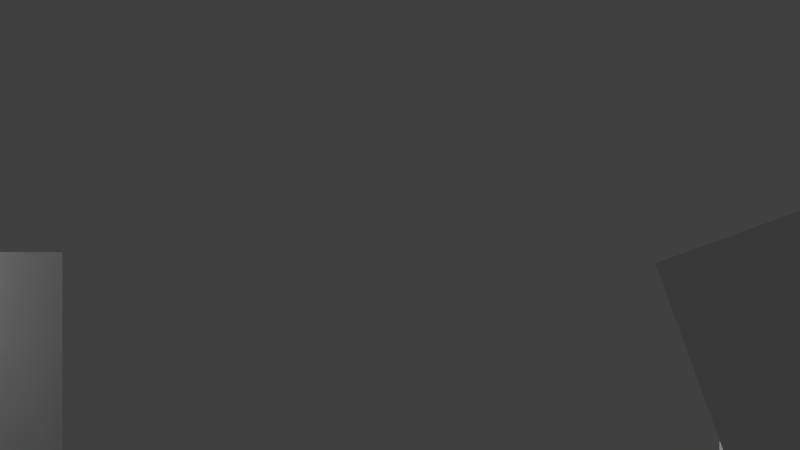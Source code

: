 # Source: SplashCharacterGroups_04.blend  (saved by Blender 2.78.0; exported with 4.5.12 LTS)
import bpy
from mathutils import Matrix  # noqa: F401  (used for matrix-valued properties, if any)

bpy.ops.wm.read_factory_settings(use_empty=True)
scene = bpy.context.scene
scene.name = 'Scene'

# ---- collections
col_collection_1 = bpy.data.collections.new('Collection 1'); scene.collection.children.link(col_collection_1)

# ---- materials (node trees are filled in below, after node groups)
mat_material_splash = bpy.data.materials.new('Material_splash')
mat_material_splash.alpha_threshold = 0.0
mat_material_splash.use_transparent_shadow = False
mat_material_splash.preview_render_type = 'CUBE'
mat_material_splash.roughness = 0.5
mat_material_splash_001 = bpy.data.materials.new('Material_splash.001')
mat_material_splash_001.alpha_threshold = 0.0
mat_material_splash_001.use_transparent_shadow = False
mat_material_splash_001.preview_render_type = 'CUBE'
mat_material_splash_001.roughness = 0.5

# ---- material node trees

# ---- world
world_world = bpy.data.worlds.new('World'); scene.world = world_world
world_world.color = (0.05088, 0.05088, 0.05088)
world_world.use_sun_shadow = False
world_world.sun_shadow_jitter_overblur = 0.0
world_world.cycles.sampling_method = 'MANUAL'

# ---- cameras
cam_camera = bpy.data.cameras.new('Camera')
cam_camera.clip_end = 100.0
cam_camera.lens = 27.71
cam_camera.sensor_width = 32.0
cam_camera.sensor_height = 18.0
cam_camera.display_size = 2.0
cam_camera.show_safe_areas = True
cam_camera.lens_unit = 'FOV'
cam_camera.dof.focus_distance = 0.0
cam_camera.dof.aperture_fstop = 128.0
cam_camera.dof.aperture_blades = 6

# ---- meshes
me_plane_013 = bpy.data.meshes.new('Plane.013')
me_plane_013.from_pydata([(0.25, 0.25, 0.0), (0.25, -0.25, 0.0), (-0.25, 0.25, 0.0), (-0.25, -0.25, 0.0)], [], [(3, 1, 0, 2)])
_uv = me_plane_013.uv_layers.new(name='UVMap')
_uv.uv.foreach_set('vector', [0.9986, 0.5024, 0.7512, 0.5024, 0.7512, 0.9974, 0.9986, 0.9974])
me_plane_013.materials.append(mat_material_splash)
me_plane_013.use_remesh_preserve_volume = False
me_plane_013.use_remesh_preserve_attributes = False
me_plane_013.use_mirror_vertex_groups = False
me_plane_013.update()
me_plane_011 = bpy.data.meshes.new('Plane.011')
me_plane_011.from_pydata([(-0.25, 0.25, 0.0), (0.25, 0.25, 0.0), (-0.25, -0.25, 0.0), (0.25, -0.25, 0.0)], [], [(2, 3, 1, 0)])
_uv = me_plane_011.uv_layers.new(name='UVMap')
_uv.uv.foreach_set('vector', [0.5012, 0.5024, 0.7487, 0.5024, 0.7487, 0.9974, 0.5012, 0.9974])
me_plane_011.materials.append(mat_material_splash)
me_plane_011.use_remesh_preserve_volume = False
me_plane_011.use_remesh_preserve_attributes = False
me_plane_011.use_mirror_vertex_groups = False
me_plane_011.update()
me_plane_010 = bpy.data.meshes.new('Plane.010')
me_plane_010.from_pydata([(-0.25, 0.25, 0.0), (0.25, 0.25, 0.0), (-0.25, -0.25, 0.0), (0.25, -0.25, 0.0)], [], [(2, 3, 1, 0)])
_uv = me_plane_010.uv_layers.new(name='UVMap')
_uv.uv.foreach_set('vector', [0.2488, 0.5024, 0.00135, 0.5024, 0.00135, 0.9974, 0.2488, 0.9974])
me_plane_010.materials.append(mat_material_splash)
me_plane_010.use_remesh_preserve_volume = False
me_plane_010.use_remesh_preserve_attributes = False
me_plane_010.use_mirror_vertex_groups = False
me_plane_010.update()
me_plane_002 = bpy.data.meshes.new('Plane.002')
me_plane_002.from_pydata([(-0.25, -0.25, 0.0), (-0.25, 0.25, 0.0), (0.25, -0.25, 0.0), (0.25, 0.25, 0.0)], [], [(0, 2, 3, 1)])
_uv = me_plane_002.uv_layers.new(name='UVMap')
_uv.uv.foreach_set('vector', [0.00135, 0.0025, 0.2488, 0.0025, 0.2488, 0.4975, 0.00135, 0.4975])
me_plane_002.materials.append(mat_material_splash)
me_plane_002.use_remesh_preserve_volume = False
me_plane_002.use_remesh_preserve_attributes = False
me_plane_002.use_mirror_vertex_groups = False
me_plane_002.update()
me_plane_017 = bpy.data.meshes.new('Plane.017')
me_plane_017.from_pydata([(0.25, 0.25, 0.0), (-0.25, 0.25, 0.0), (0.25, -0.25, 0.0), (-0.25, -0.25, 0.0)], [], [(3, 2, 0, 1)])
_uv = me_plane_017.uv_layers.new(name='UVMap')
_uv.uv.foreach_set('vector', [0.2513, 0.5024, 0.4988, 0.5024, 0.4988, 0.9974, 0.2513, 0.9974])
me_plane_017.materials.append(mat_material_splash)
me_plane_017.use_remesh_preserve_volume = False
me_plane_017.use_remesh_preserve_attributes = False
me_plane_017.use_mirror_vertex_groups = False
me_plane_017.update()
me_plane_001 = bpy.data.meshes.new('Plane.001')
me_plane_001.from_pydata([(0.25, 0.25, -1.629e-07), (-0.25, 0.25, 1.629e-07), (0.25, -0.25, -1.629e-07), (-0.25, -0.25, 1.629e-07)], [], [(2, 0, 1, 3)])
_uv = me_plane_001.uv_layers.new(name='UVMap')
_uv.uv.foreach_set('vector', [0.5012, 0.5024, 0.5012, 0.9974, 0.7487, 0.9974, 0.7487, 0.5024])
me_plane_001.materials.append(mat_material_splash_001)
me_plane_001.use_remesh_preserve_volume = False
me_plane_001.use_remesh_preserve_attributes = False
me_plane_001.use_mirror_vertex_groups = False
me_plane_001.update()

# ---- objects
ob_camera_unitygamesplash_delme = bpy.data.objects.new('Camera_UnityGameSplash_DELME', cam_camera)
ob_mesh_hyena = bpy.data.objects.new('mesh_hyena', me_plane_013)
ob_mesh_lioness = bpy.data.objects.new('mesh_lioness', me_plane_011)
ob_mesh_roan = bpy.data.objects.new('mesh_roan', me_plane_010)
ob_mesh_maasai = bpy.data.objects.new('mesh_maasai', me_plane_002)
ob_mesh_puku = bpy.data.objects.new('mesh_puku', me_plane_017)
ob_mesh_lion = bpy.data.objects.new('mesh_lion', me_plane_001)

# ---- transforms, parenting, visibility, modifiers, constraints
ob_camera_unitygamesplash_delme.location = (0.0, 9.054, 0.0)
ob_camera_unitygamesplash_delme.rotation_euler = (-1.571, 3.142, 0.0)
ob_camera_unitygamesplash_delme.lock_scale = (True, True, True)
ob_camera_unitygamesplash_delme.hide_select = True
ob_camera_unitygamesplash_delme.lineart.crease_threshold = 0.0
ob_mesh_hyena.location = (3.103, 6.778, -0.7014)
ob_mesh_hyena.rotation_euler = (1.571, -0.0, -3.142)
ob_mesh_hyena.scale = (5.197, 5.197, 5.197)
ob_mesh_hyena.lineart.crease_threshold = 0.0
ob_mesh_lioness.location = (-2.672, 6.079, -1.417)
ob_mesh_lioness.rotation_euler = (1.571, -0.0, -3.142)
ob_mesh_lioness.scale = (5.197, 5.197, 5.197)
ob_mesh_lioness.lineart.crease_threshold = 0.0
ob_mesh_roan.location = (3.379, 6.562, 0.315)
ob_mesh_roan.rotation_euler = (1.571, -0.0, -3.142)
ob_mesh_roan.scale = (5.197, 5.197, 5.197)
ob_mesh_roan.lineart.crease_threshold = 0.0
ob_mesh_maasai.location = (-2.499, 6.792, -0.9021)
ob_mesh_maasai.rotation_euler = (1.571, -0.3491, -3.142)
ob_mesh_maasai.scale = (5.197, 5.197, 5.197)
ob_mesh_maasai.lineart.crease_threshold = 0.0
ob_mesh_puku.location = (-3.438, 6.428, -0.006628)
ob_mesh_puku.rotation_euler = (1.571, -0.0, -3.142)
ob_mesh_puku.scale = (5.197, 5.197, 5.197)
ob_mesh_puku.lineart.crease_threshold = 0.0
ob_mesh_lion.location = (2.749, 6.079, -1.417)
ob_mesh_lion.rotation_euler = (1.571, -0.0, -3.142)
ob_mesh_lion.scale = (5.197, 5.197, 5.197)
ob_mesh_lion.lineart.crease_threshold = 0.0

# ---- collection membership
col_collection_1.objects.link(ob_camera_unitygamesplash_delme)
col_collection_1.objects.link(ob_mesh_hyena)
col_collection_1.objects.link(ob_mesh_lioness)
col_collection_1.objects.link(ob_mesh_roan)
col_collection_1.objects.link(ob_mesh_maasai)
col_collection_1.objects.link(ob_mesh_puku)
col_collection_1.objects.link(ob_mesh_lion)

# ---- scene / render settings (as saved in the file)
scene.camera = ob_camera_unitygamesplash_delme
scene.frame_start = 1; scene.frame_end = 250; scene.frame_set(40)
scene.render.engine = 'BLENDER_EEVEE_NEXT'
scene.render.resolution_percentage = 50
scene.render.dither_intensity = 0.0
scene.cycles.use_denoising = False
scene.cycles.samples = 128
scene.cycles.sampling_pattern = 'TABULATED_SOBOL'
scene.cycles.light_sampling_threshold = 0.0
scene.cycles.use_adaptive_sampling = False
scene.cycles.use_light_tree = False
scene.cycles.blur_glossy = 0.0
scene.cycles.sample_clamp_indirect = 0.0
scene.view_settings.view_transform = 'Standard'
bpy.context.view_layer.update()

# ---- added for rendering (the .blend has no usable light): sun
light_auto_sun = bpy.data.lights.new('AutoSun', 'SUN')
light_auto_sun.energy = 3.0
light_auto_sun.angle = 0.0523599
ob_auto_sun = bpy.data.objects.new('AutoSun', light_auto_sun)
scene.collection.objects.link(ob_auto_sun)
ob_auto_sun.rotation_euler = (0.872665, 0.174533, 0.523599)
bpy.context.view_layer.update()
